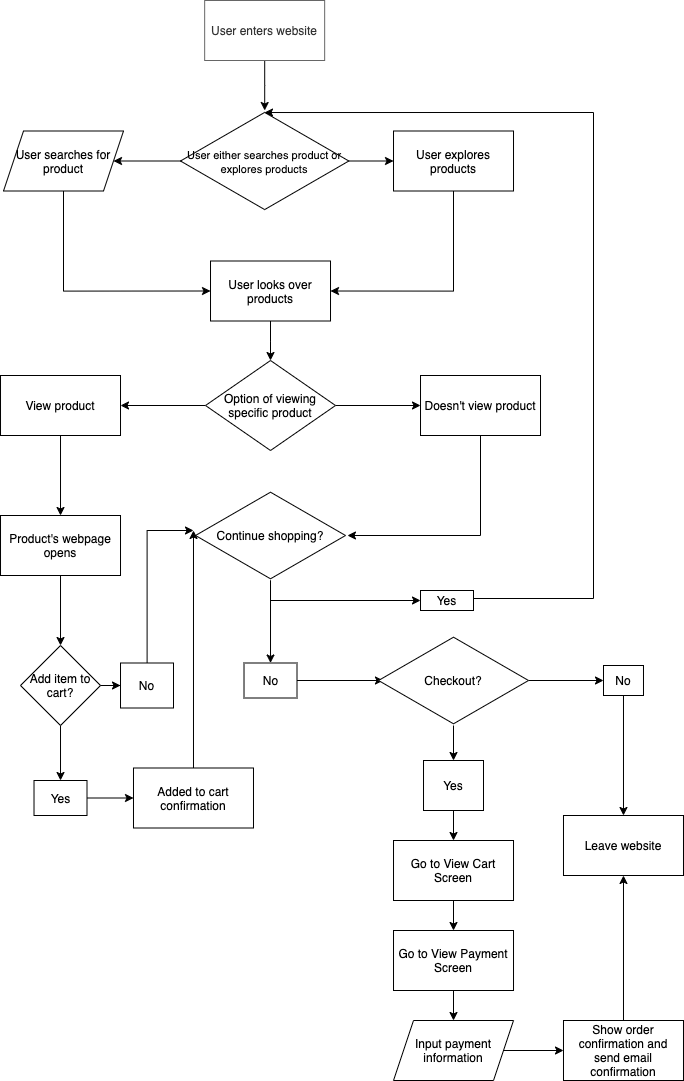

The diagram above was exported from draw.io. Its source (the exported page's mxGraphModel, read from the mxfile embedded in the PNG):
<mxGraphModel dx="1284" dy="1244" grid="1" gridSize="10" guides="1" tooltips="1" connect="1" arrows="1" fold="1" page="1" pageScale="1" pageWidth="850" pageHeight="1100" math="0" shadow="0">
  <root>
    <mxCell id="0" />
    <mxCell id="1" parent="0" />
    <mxCell id="23" style="edgeStyle=orthogonalEdgeStyle;rounded=0;orthogonalLoop=1;jettySize=auto;html=1;" edge="1" parent="1" source="2" target="3">
      <mxGeometry relative="1" as="geometry" />
    </mxCell>
    <mxCell id="2" value="User enters website" style="rounded=0;whiteSpace=wrap;html=1;strokeColor=#666666;fontColor=#333333;fillColor=#FFFFFF;" vertex="1" parent="1">
      <mxGeometry x="261.15999999999997" y="10" width="120" height="60" as="geometry" />
    </mxCell>
    <mxCell id="19" style="edgeStyle=orthogonalEdgeStyle;rounded=0;orthogonalLoop=1;jettySize=auto;html=1;" edge="1" parent="1" source="3" target="5">
      <mxGeometry relative="1" as="geometry" />
    </mxCell>
    <mxCell id="20" style="edgeStyle=orthogonalEdgeStyle;rounded=0;orthogonalLoop=1;jettySize=auto;html=1;entryX=0;entryY=0.5;entryDx=0;entryDy=0;" edge="1" parent="1" source="3" target="7">
      <mxGeometry relative="1" as="geometry" />
    </mxCell>
    <mxCell id="3" value="&lt;div&gt;&lt;span style=&quot;color: rgb(0 , 0 , 0)&quot;&gt;&lt;font style=&quot;font-size: 11px&quot;&gt;User either searches product or explores products&lt;/font&gt;&lt;/span&gt;&lt;/div&gt;" style="html=1;whiteSpace=wrap;aspect=fixed;shape=isoRectangle;fillColor=#FFFFFF;align=center;" vertex="1" parent="1">
      <mxGeometry x="237" y="120" width="168.33" height="101" as="geometry" />
    </mxCell>
    <mxCell id="21" style="edgeStyle=orthogonalEdgeStyle;rounded=0;orthogonalLoop=1;jettySize=auto;html=1;entryX=0;entryY=0.5;entryDx=0;entryDy=0;" edge="1" parent="1" source="5" target="9">
      <mxGeometry relative="1" as="geometry">
        <Array as="points">
          <mxPoint x="120" y="301" />
        </Array>
      </mxGeometry>
    </mxCell>
    <mxCell id="5" value="&lt;font color=&quot;#000000&quot;&gt;User searches for product&lt;/font&gt;" style="shape=parallelogram;perimeter=parallelogramPerimeter;whiteSpace=wrap;html=1;fixedSize=1;fillColor=#FFFFFF;" vertex="1" parent="1">
      <mxGeometry x="60.005000000000024" y="140.5" width="120" height="60" as="geometry" />
    </mxCell>
    <mxCell id="22" style="edgeStyle=orthogonalEdgeStyle;rounded=0;orthogonalLoop=1;jettySize=auto;html=1;entryX=1;entryY=0.5;entryDx=0;entryDy=0;" edge="1" parent="1" source="7" target="9">
      <mxGeometry relative="1" as="geometry">
        <Array as="points">
          <mxPoint x="510" y="301" />
        </Array>
      </mxGeometry>
    </mxCell>
    <mxCell id="7" value="&lt;font color=&quot;#000000&quot;&gt;User explores products&lt;/font&gt;" style="whiteSpace=wrap;html=1;fillColor=#FFFFFF;" vertex="1" parent="1">
      <mxGeometry x="450.005" y="140.5" width="120" height="60" as="geometry" />
    </mxCell>
    <mxCell id="24" value="" style="edgeStyle=orthogonalEdgeStyle;rounded=0;orthogonalLoop=1;jettySize=auto;html=1;" edge="1" parent="1" source="9" target="14">
      <mxGeometry relative="1" as="geometry" />
    </mxCell>
    <mxCell id="9" value="&lt;font color=&quot;#000000&quot;&gt;User looks over products&lt;/font&gt;" style="whiteSpace=wrap;html=1;fillColor=#FFFFFF;" vertex="1" parent="1">
      <mxGeometry x="267.005" y="270.5" width="120" height="60" as="geometry" />
    </mxCell>
    <mxCell id="26" value="" style="edgeStyle=orthogonalEdgeStyle;rounded=0;orthogonalLoop=1;jettySize=auto;html=1;" edge="1" parent="1" source="14" target="25">
      <mxGeometry relative="1" as="geometry" />
    </mxCell>
    <mxCell id="28" value="" style="edgeStyle=orthogonalEdgeStyle;rounded=0;orthogonalLoop=1;jettySize=auto;html=1;" edge="1" parent="1" source="14" target="27">
      <mxGeometry relative="1" as="geometry" />
    </mxCell>
    <mxCell id="14" value="&lt;font color=&quot;#000000&quot;&gt;Option of viewing specific product&lt;/font&gt;" style="rhombus;whiteSpace=wrap;html=1;fillColor=#FFFFFF;" vertex="1" parent="1">
      <mxGeometry x="262.01" y="370" width="130" height="90" as="geometry" />
    </mxCell>
    <mxCell id="35" value="" style="edgeStyle=orthogonalEdgeStyle;rounded=0;orthogonalLoop=1;jettySize=auto;html=1;" edge="1" parent="1" source="25" target="34">
      <mxGeometry relative="1" as="geometry" />
    </mxCell>
    <mxCell id="25" value="&lt;font color=&quot;#000000&quot;&gt;View product&lt;br&gt;&lt;/font&gt;" style="whiteSpace=wrap;html=1;fillColor=#FFFFFF;" vertex="1" parent="1">
      <mxGeometry x="57.00999999999999" y="385" width="120" height="60" as="geometry" />
    </mxCell>
    <mxCell id="31" style="edgeStyle=orthogonalEdgeStyle;rounded=0;orthogonalLoop=1;jettySize=auto;html=1;entryX=1.013;entryY=0.5;entryDx=0;entryDy=0;entryPerimeter=0;" edge="1" parent="1" source="27" target="29">
      <mxGeometry relative="1" as="geometry">
        <mxPoint x="600" y="600" as="targetPoint" />
        <Array as="points">
          <mxPoint x="537" y="545" />
        </Array>
      </mxGeometry>
    </mxCell>
    <mxCell id="27" value="&lt;font color=&quot;#000000&quot;&gt;Doesn't view product&lt;/font&gt;" style="whiteSpace=wrap;html=1;fillColor=#FFFFFF;" vertex="1" parent="1">
      <mxGeometry x="477.01" y="385" width="120" height="60" as="geometry" />
    </mxCell>
    <mxCell id="50" value="" style="edgeStyle=orthogonalEdgeStyle;rounded=0;orthogonalLoop=1;jettySize=auto;html=1;fontColor=#000000;" edge="1" parent="1" source="29" target="49">
      <mxGeometry relative="1" as="geometry">
        <Array as="points">
          <mxPoint x="327" y="610" />
        </Array>
      </mxGeometry>
    </mxCell>
    <mxCell id="53" value="" style="edgeStyle=orthogonalEdgeStyle;rounded=0;orthogonalLoop=1;jettySize=auto;html=1;fontColor=#000000;" edge="1" parent="1" source="29" target="52">
      <mxGeometry relative="1" as="geometry" />
    </mxCell>
    <mxCell id="29" value="&lt;font color=&quot;#000000&quot;&gt;Continue shopping?&lt;/font&gt;" style="html=1;whiteSpace=wrap;aspect=fixed;shape=isoRectangle;fillColor=#FFFFFF;" vertex="1" parent="1">
      <mxGeometry x="252.01" y="500" width="150" height="90" as="geometry" />
    </mxCell>
    <mxCell id="39" value="" style="edgeStyle=orthogonalEdgeStyle;rounded=0;orthogonalLoop=1;jettySize=auto;html=1;fontColor=#000000;" edge="1" parent="1" source="34" target="38">
      <mxGeometry relative="1" as="geometry" />
    </mxCell>
    <mxCell id="34" value="Product's webpage opens" style="whiteSpace=wrap;html=1;fillColor=#FFFFFF;fontColor=#000000;" vertex="1" parent="1">
      <mxGeometry x="57.00999999999999" y="525" width="120" height="60" as="geometry" />
    </mxCell>
    <mxCell id="41" value="" style="edgeStyle=orthogonalEdgeStyle;rounded=0;orthogonalLoop=1;jettySize=auto;html=1;fontColor=#000000;" edge="1" parent="1" source="38" target="40">
      <mxGeometry relative="1" as="geometry" />
    </mxCell>
    <mxCell id="44" value="" style="edgeStyle=orthogonalEdgeStyle;rounded=0;orthogonalLoop=1;jettySize=auto;html=1;fontColor=#000000;" edge="1" parent="1" source="38" target="43">
      <mxGeometry relative="1" as="geometry" />
    </mxCell>
    <mxCell id="38" value="Add item to cart?" style="rhombus;whiteSpace=wrap;html=1;fontColor=#000000;fillColor=#FFFFFF;" vertex="1" parent="1">
      <mxGeometry x="77.00999999999999" y="655" width="80" height="80" as="geometry" />
    </mxCell>
    <mxCell id="42" style="edgeStyle=orthogonalEdgeStyle;rounded=0;orthogonalLoop=1;jettySize=auto;html=1;fontColor=#000000;" edge="1" parent="1" source="40">
      <mxGeometry relative="1" as="geometry">
        <mxPoint x="250" y="540" as="targetPoint" />
        <Array as="points">
          <mxPoint x="204" y="540" />
        </Array>
      </mxGeometry>
    </mxCell>
    <mxCell id="40" value="No" style="whiteSpace=wrap;html=1;fontColor=#000000;fillColor=#FFFFFF;" vertex="1" parent="1">
      <mxGeometry x="177.01" y="672.5" width="52.99" height="45" as="geometry" />
    </mxCell>
    <mxCell id="46" value="" style="edgeStyle=orthogonalEdgeStyle;rounded=0;orthogonalLoop=1;jettySize=auto;html=1;fontColor=#000000;" edge="1" parent="1" source="43" target="45">
      <mxGeometry relative="1" as="geometry" />
    </mxCell>
    <mxCell id="43" value="Yes" style="whiteSpace=wrap;html=1;fontColor=#000000;fillColor=#FFFFFF;" vertex="1" parent="1">
      <mxGeometry x="90.50999999999999" y="790" width="52.99" height="35" as="geometry" />
    </mxCell>
    <mxCell id="48" style="edgeStyle=orthogonalEdgeStyle;rounded=0;orthogonalLoop=1;jettySize=auto;html=1;fontColor=#000000;" edge="1" parent="1" source="45">
      <mxGeometry relative="1" as="geometry">
        <mxPoint x="249.995" y="540" as="targetPoint" />
      </mxGeometry>
    </mxCell>
    <mxCell id="45" value="Added to cart confirmation" style="whiteSpace=wrap;html=1;fontColor=#000000;fillColor=#FFFFFF;" vertex="1" parent="1">
      <mxGeometry x="189.995" y="777.5" width="120" height="60" as="geometry" />
    </mxCell>
    <mxCell id="51" style="edgeStyle=orthogonalEdgeStyle;rounded=0;orthogonalLoop=1;jettySize=auto;html=1;fontColor=#000000;entryX=0.499;entryY=0.02;entryDx=0;entryDy=0;entryPerimeter=0;" edge="1" parent="1" source="49" target="3">
      <mxGeometry relative="1" as="geometry">
        <mxPoint x="700" y="149" as="targetPoint" />
        <Array as="points">
          <mxPoint x="650" y="608" />
          <mxPoint x="650" y="122" />
        </Array>
      </mxGeometry>
    </mxCell>
    <mxCell id="49" value="Yes" style="whiteSpace=wrap;html=1;fillColor=#FFFFFF;fontColor=#000000;" vertex="1" parent="1">
      <mxGeometry x="477.01" y="600" width="52.99" height="20" as="geometry" />
    </mxCell>
    <mxCell id="56" style="edgeStyle=orthogonalEdgeStyle;rounded=0;orthogonalLoop=1;jettySize=auto;html=1;entryX=0.033;entryY=0.5;entryDx=0;entryDy=0;entryPerimeter=0;fontColor=#000000;" edge="1" parent="1" source="52" target="55">
      <mxGeometry relative="1" as="geometry" />
    </mxCell>
    <mxCell id="52" value="No" style="whiteSpace=wrap;html=1;fillColor=#FFFFFF;fontColor=#000000;" vertex="1" parent="1">
      <mxGeometry x="300.51" y="672.5" width="52.99" height="35" as="geometry" />
    </mxCell>
    <mxCell id="58" value="" style="edgeStyle=orthogonalEdgeStyle;rounded=0;orthogonalLoop=1;jettySize=auto;html=1;fontColor=#000000;" edge="1" parent="1" source="55" target="57">
      <mxGeometry relative="1" as="geometry" />
    </mxCell>
    <mxCell id="62" value="" style="edgeStyle=orthogonalEdgeStyle;rounded=0;orthogonalLoop=1;jettySize=auto;html=1;fontColor=#000000;" edge="1" parent="1" source="55" target="61">
      <mxGeometry relative="1" as="geometry" />
    </mxCell>
    <mxCell id="55" value="Checkout?" style="html=1;whiteSpace=wrap;aspect=fixed;shape=isoRectangle;fillColor=#FFFFFF;fontColor=#000000;" vertex="1" parent="1">
      <mxGeometry x="435.01" y="645" width="150" height="90" as="geometry" />
    </mxCell>
    <mxCell id="60" value="" style="edgeStyle=orthogonalEdgeStyle;rounded=0;orthogonalLoop=1;jettySize=auto;html=1;fontColor=#000000;" edge="1" parent="1" source="57" target="59">
      <mxGeometry relative="1" as="geometry" />
    </mxCell>
    <mxCell id="57" value="No" style="whiteSpace=wrap;html=1;fontColor=#000000;fillColor=#FFFFFF;" vertex="1" parent="1">
      <mxGeometry x="660" y="675" width="39.99" height="30" as="geometry" />
    </mxCell>
    <mxCell id="59" value="Leave website" style="whiteSpace=wrap;html=1;fontColor=#000000;fillColor=#FFFFFF;" vertex="1" parent="1">
      <mxGeometry x="619.995" y="825" width="120" height="60" as="geometry" />
    </mxCell>
    <mxCell id="64" value="" style="edgeStyle=orthogonalEdgeStyle;rounded=0;orthogonalLoop=1;jettySize=auto;html=1;fontColor=#000000;" edge="1" parent="1" source="61" target="63">
      <mxGeometry relative="1" as="geometry" />
    </mxCell>
    <mxCell id="61" value="Yes" style="whiteSpace=wrap;html=1;fontColor=#000000;fillColor=#FFFFFF;" vertex="1" parent="1">
      <mxGeometry x="480.01" y="770" width="59.99" height="50" as="geometry" />
    </mxCell>
    <mxCell id="66" value="" style="edgeStyle=orthogonalEdgeStyle;rounded=0;orthogonalLoop=1;jettySize=auto;html=1;fontColor=#000000;" edge="1" parent="1" source="63" target="65">
      <mxGeometry relative="1" as="geometry" />
    </mxCell>
    <mxCell id="63" value="Go to View Cart Screen" style="whiteSpace=wrap;html=1;fontColor=#000000;fillColor=#FFFFFF;" vertex="1" parent="1">
      <mxGeometry x="450.005" y="850" width="120" height="60" as="geometry" />
    </mxCell>
    <mxCell id="68" value="" style="edgeStyle=orthogonalEdgeStyle;rounded=0;orthogonalLoop=1;jettySize=auto;html=1;fontColor=#000000;" edge="1" parent="1" source="65" target="67">
      <mxGeometry relative="1" as="geometry" />
    </mxCell>
    <mxCell id="65" value="Go to View Payment Screen" style="whiteSpace=wrap;html=1;fontColor=#000000;fillColor=#FFFFFF;" vertex="1" parent="1">
      <mxGeometry x="450.005" y="940" width="120" height="60" as="geometry" />
    </mxCell>
    <mxCell id="70" value="" style="edgeStyle=orthogonalEdgeStyle;rounded=0;orthogonalLoop=1;jettySize=auto;html=1;fontColor=#000000;" edge="1" parent="1" source="67" target="69">
      <mxGeometry relative="1" as="geometry" />
    </mxCell>
    <mxCell id="67" value="Input payment information" style="shape=parallelogram;perimeter=parallelogramPerimeter;whiteSpace=wrap;html=1;fixedSize=1;fontColor=#000000;fillColor=#FFFFFF;" vertex="1" parent="1">
      <mxGeometry x="450.005" y="1030" width="120" height="60" as="geometry" />
    </mxCell>
    <mxCell id="71" style="edgeStyle=orthogonalEdgeStyle;rounded=0;orthogonalLoop=1;jettySize=auto;html=1;entryX=0.5;entryY=1;entryDx=0;entryDy=0;fontColor=#000000;" edge="1" parent="1" source="69" target="59">
      <mxGeometry relative="1" as="geometry" />
    </mxCell>
    <mxCell id="69" value="Show order confirmation and send email confirmation" style="whiteSpace=wrap;html=1;fontColor=#000000;fillColor=#FFFFFF;" vertex="1" parent="1">
      <mxGeometry x="619.995" y="1030" width="120" height="60" as="geometry" />
    </mxCell>
  </root>
</mxGraphModel>